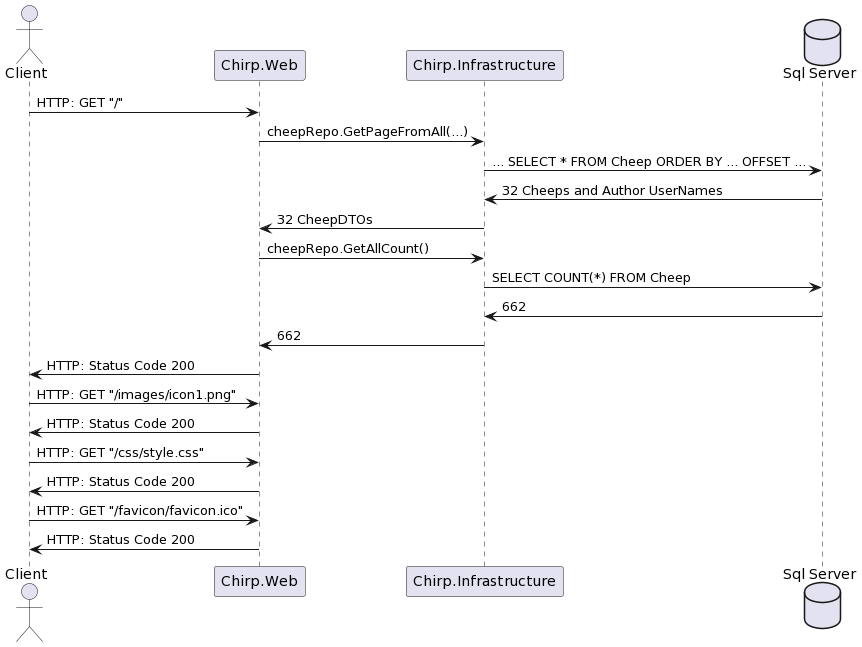

The diagram above was rendered by PlantUML. Its source (embedded in the PNG):
@startuml
actor Client
participant Chirp.Web
participant Chirp.Infrastructure
database "Sql Server"

Client -> Chirp.Web: HTTP: GET "/"
Chirp.Web -> Chirp.Infrastructure: cheepRepo.GetPageFromAll(...)
Chirp.Infrastructure -> "Sql Server": ... SELECT * FROM Cheep ORDER BY ... OFFSET ...
"Sql Server" -> Chirp.Infrastructure: 32 Cheeps and Author UserNames
Chirp.Infrastructure -> Chirp.Web: 32 CheepDTOs

Chirp.Web -> Chirp.Infrastructure: cheepRepo.GetAllCount()
Chirp.Infrastructure -> "Sql Server": SELECT COUNT(*) FROM Cheep
"Sql Server" -> Chirp.Infrastructure: 662
Chirp.Infrastructure -> Chirp.Web: 662
Chirp.Web -> Client: HTTP: Status Code 200

Client -> Chirp.Web: HTTP: GET "/images/icon1.png"
Chirp.Web -> Client: HTTP: Status Code 200
Client -> Chirp.Web: HTTP: GET "/css/style.css"
Chirp.Web -> Client: HTTP: Status Code 200
Client -> Chirp.Web: HTTP: GET "/favicon/favicon.ico"
Chirp.Web -> Client: HTTP: Status Code 200
@enduml